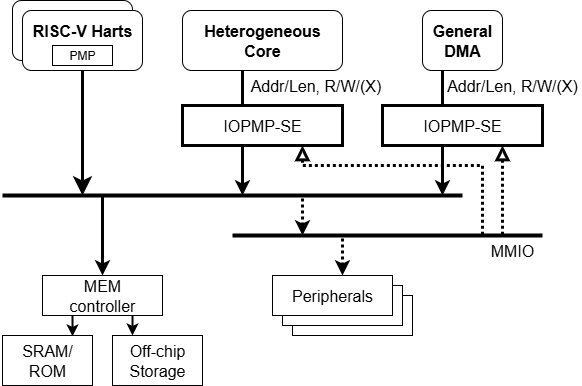

The diagram above was exported from draw.io. Its source (the exported page's mxGraphModel, read from the mxfile embedded in the PNG):
<mxGraphModel dx="1404" dy="913" grid="1" gridSize="10" guides="1" tooltips="1" connect="1" arrows="1" fold="1" page="1" pageScale="1" pageWidth="850" pageHeight="1100" math="0" shadow="0">
  <root>
    <mxCell id="0" />
    <mxCell id="1" parent="0" />
    <mxCell id="ulnAd86JDAEGO2le2c8M-1" style="edgeStyle=orthogonalEdgeStyle;rounded=0;orthogonalLoop=1;jettySize=auto;html=1;endArrow=none;endFill=0;startArrow=classic;startFill=1;strokeWidth=3;curved=0;strokeColor=default;" edge="1" parent="1">
      <mxGeometry relative="1" as="geometry">
        <mxPoint x="550" y="360" as="targetPoint" />
        <mxPoint x="550" y="485" as="sourcePoint" />
      </mxGeometry>
    </mxCell>
    <mxCell id="ulnAd86JDAEGO2le2c8M-2" style="edgeStyle=orthogonalEdgeStyle;rounded=0;orthogonalLoop=1;jettySize=auto;html=1;endArrow=none;endFill=0;startArrow=classic;startFill=1;strokeWidth=3;curved=0;strokeColor=default;" edge="1" parent="1">
      <mxGeometry relative="1" as="geometry">
        <mxPoint x="750" y="360" as="targetPoint" />
        <mxPoint x="750" y="485" as="sourcePoint" />
      </mxGeometry>
    </mxCell>
    <mxCell id="ulnAd86JDAEGO2le2c8M-3" style="edgeStyle=orthogonalEdgeStyle;rounded=0;orthogonalLoop=1;jettySize=auto;html=1;exitX=0.5;exitY=0;exitDx=0;exitDy=0;endArrow=none;endFill=0;startArrow=classic;startFill=1;strokeWidth=3;curved=0;strokeColor=default;exitPerimeter=0;" edge="1" parent="1" source="ulnAd86JDAEGO2le2c8M-14">
      <mxGeometry relative="1" as="geometry">
        <mxPoint x="410" y="485" as="targetPoint" />
        <mxPoint x="410" y="625" as="sourcePoint" />
      </mxGeometry>
    </mxCell>
    <mxCell id="ulnAd86JDAEGO2le2c8M-4" style="edgeStyle=orthogonalEdgeStyle;rounded=0;orthogonalLoop=1;jettySize=auto;html=1;exitX=0.5;exitY=1;exitDx=0;exitDy=0;strokeWidth=3;endArrow=classic;endFill=1;startSize=6;endSize=10;" edge="1" parent="1" source="ulnAd86JDAEGO2le2c8M-20">
      <mxGeometry relative="1" as="geometry">
        <mxPoint x="390" y="485" as="targetPoint" />
      </mxGeometry>
    </mxCell>
    <mxCell id="ulnAd86JDAEGO2le2c8M-5" value="&lt;font style=&quot;font-size: 16px;&quot;&gt;&lt;b&gt;Heterogeneous&lt;/b&gt;&lt;/font&gt;&lt;div&gt;&lt;font style=&quot;font-size: 16px;&quot;&gt;&lt;b&gt;Core&lt;/b&gt;&lt;/font&gt;&lt;/div&gt;" style="rounded=1;whiteSpace=wrap;html=1;" vertex="1" parent="1">
      <mxGeometry x="490" y="300" width="160" height="60" as="geometry" />
    </mxCell>
    <mxCell id="ulnAd86JDAEGO2le2c8M-6" value="&lt;font style=&quot;font-size: 16px;&quot;&gt;&lt;b&gt;General&lt;/b&gt;&lt;/font&gt;&lt;div&gt;&lt;font style=&quot;font-size: 16px;&quot;&gt;&lt;b&gt;DMA&lt;/b&gt;&lt;/font&gt;&lt;/div&gt;" style="rounded=1;whiteSpace=wrap;html=1;" vertex="1" parent="1">
      <mxGeometry x="730" y="300" width="80" height="60" as="geometry" />
    </mxCell>
    <mxCell id="ulnAd86JDAEGO2le2c8M-7" style="edgeStyle=orthogonalEdgeStyle;rounded=0;orthogonalLoop=1;jettySize=auto;html=1;endArrow=none;endFill=0;startArrow=classic;startFill=1;strokeWidth=3;dashed=1;dashPattern=1 1;" edge="1" parent="1">
      <mxGeometry relative="1" as="geometry">
        <mxPoint x="610" y="485" as="targetPoint" />
        <mxPoint x="610" y="525" as="sourcePoint" />
        <Array as="points">
          <mxPoint x="610" y="505" />
          <mxPoint x="610" y="505" />
        </Array>
      </mxGeometry>
    </mxCell>
    <mxCell id="ulnAd86JDAEGO2le2c8M-8" style="edgeStyle=orthogonalEdgeStyle;rounded=0;orthogonalLoop=1;jettySize=auto;html=1;exitX=0.75;exitY=1;exitDx=0;exitDy=0;startArrow=block;startFill=0;endArrow=none;endFill=0;dashed=1;strokeWidth=3;dashPattern=1 1;targetPerimeterSpacing=0;sourcePerimeterSpacing=0;endSize=6;startSize=8;" edge="1" parent="1" source="ulnAd86JDAEGO2le2c8M-25">
      <mxGeometry relative="1" as="geometry">
        <mxPoint x="790" y="525" as="targetPoint" />
        <mxPoint x="689.9999999999998" y="485" as="sourcePoint" />
        <Array as="points">
          <mxPoint x="610" y="455" />
          <mxPoint x="790" y="455" />
        </Array>
      </mxGeometry>
    </mxCell>
    <mxCell id="ulnAd86JDAEGO2le2c8M-9" value="&lt;font style=&quot;font-size: 16px;&quot;&gt;Peripherals&lt;/font&gt;" style="rounded=0;whiteSpace=wrap;html=1;" vertex="1" parent="1">
      <mxGeometry x="600" y="585" width="120" height="40" as="geometry" />
    </mxCell>
    <mxCell id="ulnAd86JDAEGO2le2c8M-10" value="&lt;font style=&quot;font-size: 16px;&quot;&gt;Peripherals&lt;/font&gt;" style="rounded=0;whiteSpace=wrap;html=1;" vertex="1" parent="1">
      <mxGeometry x="590" y="575" width="120" height="40" as="geometry" />
    </mxCell>
    <mxCell id="ulnAd86JDAEGO2le2c8M-11" style="edgeStyle=orthogonalEdgeStyle;rounded=0;orthogonalLoop=1;jettySize=auto;html=1;exitX=0.583;exitY=0;exitDx=0;exitDy=0;startArrow=classic;startFill=1;endArrow=none;endFill=0;strokeWidth=3;dashed=1;dashPattern=1 1;exitPerimeter=0;" edge="1" parent="1" source="ulnAd86JDAEGO2le2c8M-12">
      <mxGeometry relative="1" as="geometry">
        <mxPoint x="650" y="525" as="targetPoint" />
        <mxPoint x="649.74" y="595" as="sourcePoint" />
      </mxGeometry>
    </mxCell>
    <mxCell id="ulnAd86JDAEGO2le2c8M-12" value="&lt;font style=&quot;font-size: 16px;&quot;&gt;Peripherals&lt;/font&gt;" style="rounded=0;whiteSpace=wrap;html=1;" vertex="1" parent="1">
      <mxGeometry x="580" y="565" width="120" height="40" as="geometry" />
    </mxCell>
    <mxCell id="ulnAd86JDAEGO2le2c8M-13" style="edgeStyle=orthogonalEdgeStyle;rounded=0;orthogonalLoop=1;jettySize=auto;html=1;startArrow=block;startFill=0;endArrow=none;endFill=0;dashed=1;strokeWidth=3;dashPattern=1 1;targetPerimeterSpacing=0;sourcePerimeterSpacing=0;endSize=6;startSize=8;exitX=0.75;exitY=1;exitDx=0;exitDy=0;" edge="1" parent="1" source="ulnAd86JDAEGO2le2c8M-26">
      <mxGeometry relative="1" as="geometry">
        <mxPoint x="810" y="525" as="targetPoint" />
        <mxPoint x="810" y="425" as="sourcePoint" />
        <Array as="points" />
      </mxGeometry>
    </mxCell>
    <mxCell id="ulnAd86JDAEGO2le2c8M-14" value="&lt;font style=&quot;font-size: 16px;&quot;&gt;MEM&lt;/font&gt;&lt;div&gt;&lt;span style=&quot;font-size: 16px;&quot;&gt;controller&lt;/span&gt;&lt;/div&gt;" style="rounded=0;whiteSpace=wrap;html=1;" vertex="1" parent="1">
      <mxGeometry x="350" y="565" width="120" height="40" as="geometry" />
    </mxCell>
    <mxCell id="ulnAd86JDAEGO2le2c8M-15" value="&lt;span style=&quot;font-size: 16px;&quot;&gt;SRAM/&lt;/span&gt;&lt;div&gt;&lt;span style=&quot;font-size: 16px;&quot;&gt;ROM&lt;/span&gt;&lt;/div&gt;" style="rounded=0;whiteSpace=wrap;html=1;" vertex="1" parent="1">
      <mxGeometry x="310" y="625" width="90" height="50" as="geometry" />
    </mxCell>
    <mxCell id="ulnAd86JDAEGO2le2c8M-16" value="&lt;span style=&quot;font-size: 16px;&quot;&gt;Off-chip&lt;/span&gt;&lt;div&gt;&lt;span style=&quot;font-size: 16px;&quot;&gt;Storage&lt;/span&gt;&lt;/div&gt;" style="rounded=0;whiteSpace=wrap;html=1;" vertex="1" parent="1">
      <mxGeometry x="420" y="625" width="90" height="50" as="geometry" />
    </mxCell>
    <mxCell id="ulnAd86JDAEGO2le2c8M-17" style="edgeStyle=orthogonalEdgeStyle;rounded=0;orthogonalLoop=1;jettySize=auto;html=1;exitX=0.25;exitY=1;exitDx=0;exitDy=0;entryX=0.778;entryY=0.017;entryDx=0;entryDy=0;entryPerimeter=0;strokeWidth=2;" edge="1" parent="1" source="ulnAd86JDAEGO2le2c8M-14" target="ulnAd86JDAEGO2le2c8M-15">
      <mxGeometry relative="1" as="geometry" />
    </mxCell>
    <mxCell id="ulnAd86JDAEGO2le2c8M-18" value="&lt;font style=&quot;font-size: 16px;&quot;&gt;&lt;b&gt;RISC-V Harts&lt;/b&gt;&lt;/font&gt;" style="rounded=1;whiteSpace=wrap;html=1;" vertex="1" parent="1">
      <mxGeometry x="320" y="290" width="120" height="60" as="geometry" />
    </mxCell>
    <mxCell id="ulnAd86JDAEGO2le2c8M-19" style="edgeStyle=orthogonalEdgeStyle;rounded=0;orthogonalLoop=1;jettySize=auto;html=1;exitX=0.75;exitY=1;exitDx=0;exitDy=0;strokeWidth=2;" edge="1" parent="1" source="ulnAd86JDAEGO2le2c8M-14">
      <mxGeometry relative="1" as="geometry">
        <mxPoint x="440" y="625" as="targetPoint" />
      </mxGeometry>
    </mxCell>
    <mxCell id="ulnAd86JDAEGO2le2c8M-20" value="&lt;font style=&quot;font-size: 16px;&quot;&gt;&lt;b&gt;RISC-V Harts&lt;/b&gt;&lt;/font&gt;&lt;div&gt;&lt;font style=&quot;font-size: 16px;&quot;&gt;&lt;b&gt;&lt;br&gt;&lt;/b&gt;&lt;/font&gt;&lt;/div&gt;" style="rounded=1;whiteSpace=wrap;html=1;" vertex="1" parent="1">
      <mxGeometry x="330" y="300" width="120" height="60" as="geometry" />
    </mxCell>
    <mxCell id="ulnAd86JDAEGO2le2c8M-21" value="" style="endArrow=none;startArrow=none;html=1;rounded=0;strokeWidth=4;startFill=0;endFill=0;" edge="1" parent="1">
      <mxGeometry width="50" height="50" relative="1" as="geometry">
        <mxPoint x="310" y="485" as="sourcePoint" />
        <mxPoint x="770" y="485" as="targetPoint" />
      </mxGeometry>
    </mxCell>
    <mxCell id="ulnAd86JDAEGO2le2c8M-22" value="" style="endArrow=none;startArrow=none;html=1;rounded=0;strokeWidth=4;startFill=0;endFill=0;" edge="1" parent="1">
      <mxGeometry width="50" height="50" relative="1" as="geometry">
        <mxPoint x="540" y="525" as="sourcePoint" />
        <mxPoint x="850" y="525" as="targetPoint" />
      </mxGeometry>
    </mxCell>
    <mxCell id="ulnAd86JDAEGO2le2c8M-23" value="&lt;font style=&quot;font-size: 16px;&quot;&gt;Addr/Len, R/W/(X)&lt;/font&gt;" style="text;html=1;align=center;verticalAlign=middle;whiteSpace=wrap;rounded=0;" vertex="1" parent="1">
      <mxGeometry x="557" y="360" width="133" height="30" as="geometry" />
    </mxCell>
    <mxCell id="ulnAd86JDAEGO2le2c8M-24" value="PMP" style="rounded=0;whiteSpace=wrap;html=1;" vertex="1" parent="1">
      <mxGeometry x="360" y="335" width="60" height="20" as="geometry" />
    </mxCell>
    <mxCell id="ulnAd86JDAEGO2le2c8M-25" value="&lt;font style=&quot;font-size: 16px;&quot;&gt;IOPMP-SE&lt;/font&gt;" style="rounded=0;whiteSpace=wrap;html=1;strokeWidth=3;" vertex="1" parent="1">
      <mxGeometry x="490" y="395" width="160" height="40" as="geometry" />
    </mxCell>
    <mxCell id="ulnAd86JDAEGO2le2c8M-26" value="&lt;font style=&quot;font-size: 16px;&quot;&gt;IOPMP-SE&lt;/font&gt;" style="rounded=0;whiteSpace=wrap;html=1;strokeWidth=3;" vertex="1" parent="1">
      <mxGeometry x="690" y="395" width="160" height="40" as="geometry" />
    </mxCell>
    <mxCell id="ulnAd86JDAEGO2le2c8M-27" value="&lt;font style=&quot;font-size: 16px;&quot;&gt;Addr/Len, R/W/(X)&lt;/font&gt;" style="text;html=1;align=center;verticalAlign=middle;whiteSpace=wrap;rounded=0;" vertex="1" parent="1">
      <mxGeometry x="750" y="360" width="140" height="30" as="geometry" />
    </mxCell>
    <mxCell id="ulnAd86JDAEGO2le2c8M-28" value="&lt;font style=&quot;font-size: 16px;&quot;&gt;MMIO&lt;/font&gt;" style="text;html=1;align=center;verticalAlign=middle;whiteSpace=wrap;rounded=0;" vertex="1" parent="1">
      <mxGeometry x="790" y="525" width="60" height="30" as="geometry" />
    </mxCell>
  </root>
</mxGraphModel>